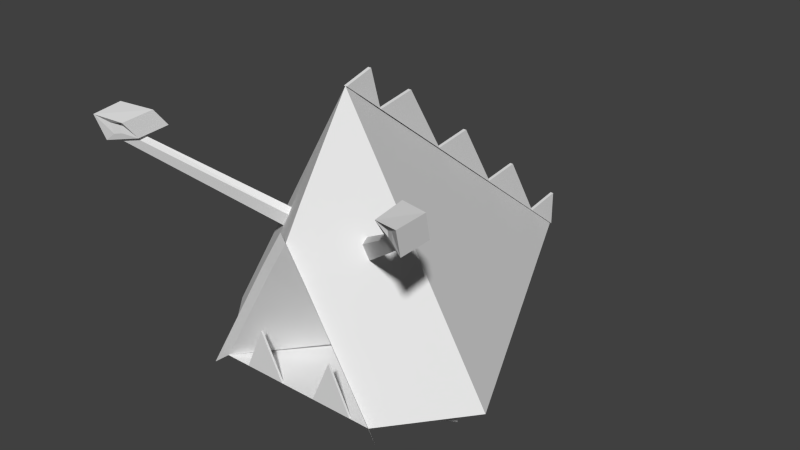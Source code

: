 # Source: monster_small_dead.blend  (saved by Blender 2.75.0; exported with 4.5.12 LTS)
import bpy
from mathutils import Matrix  # noqa: F401  (used for matrix-valued properties, if any)

bpy.ops.wm.read_factory_settings(use_empty=True)
scene = bpy.context.scene
scene.name = 'Scene'

# ---- collections
col_collection_1 = bpy.data.collections.new('Collection 1'); scene.collection.children.link(col_collection_1)

# ---- materials (node trees are filled in below, after node groups)
mat_monster_small_mat = bpy.data.materials.new('Monster_Small_Mat')
mat_monster_small_mat.alpha_threshold = 0.0
mat_monster_small_mat.use_transparent_shadow = False
mat_monster_small_mat.roughness = 0.5
mat_monster_small_mat.specular_intensity = 0.0

# ---- material node trees

# ---- world
world_world = bpy.data.worlds.new('World'); scene.world = world_world
world_world.color = (0.05088, 0.05088, 0.05088)
world_world.use_sun_shadow = False
world_world.sun_shadow_jitter_overblur = 0.0
world_world.cycles.sampling_method = 'MANUAL'
world_world.cycles.sample_map_resolution = 256

# ---- meshes
me_circle = bpy.data.meshes.new('Circle')
me_circle.from_pydata([(-0.866, 0.4123, 0.2769), (0.866, 0.4123, 0.2769), (8.512e-09, 1.256, 0.7229), (-0.495, 0.4095, 0.7229), (0.495, 0.4095, 0.7229), (2.826e-08, 0.4749, 0.2793), (-0.1083, 0.4123, 0.2769), (-0.2213, 0.6731, 0.7112), (0.1238, 0.4095, 0.7229), (0.3713, 0.4095, 0.7229), (0.2428, 0.6731, 0.7229), (0.1083, 0.4123, 0.2769), (-0.3403, 0.4095, 0.7112), (-0.09284, 0.4095, 0.7112), (0.3713, 0.4095, 0.7112), (0.1238, 0.4095, 0.7112), (0.2428, 0.6731, 0.7112), (-0.2213, 0.6731, 0.7229), (-0.09284, 0.4095, 0.7229), (-0.3403, 0.4095, 0.7229), (-0.2475, 0.8382, 0.7229), (0.2475, 0.8382, 0.7229), (0.6805, 0.4109, 0.4999), (-0.6805, 0.4109, 0.4999), (-0.433, 1.162, 0.2769), (0.433, 1.162, 0.2769), (4.256e-09, 1.59, 0.4999), (-0.2895, 1.149, 0.4581), (0.0, 0.4123, 0.2769), (-0.1238, 1.053, 0.7229), (0.3713, 0.6239, 0.7229), (0.7733, 0.4116, 0.3884), (-0.7733, 0.4116, 0.3884), (-0.2165, 1.537, 0.2769), (0.6495, 0.7873, 0.2769), (6.384e-09, 1.428, 0.6114), (-0.3713, 0.6239, 0.7229), (0.1238, 1.053, 0.7229), (0.5878, 0.4102, 0.6114), (-0.5878, 0.4102, 0.6114), (-0.6495, 0.7873, 0.2769), (0.2165, 1.537, 0.2769), (2.128e-09, 1.751, 0.3884), (-0.2939, 0.9192, 0.6114), (-0.3011, 1.169, 0.4302), (-0.247, 1.222, 0.4581), (-0.5104, 0.7056, 0.4999), (0.2939, 0.9192, 0.6114), (0.5104, 0.7056, 0.4999), (0.58, 0.7464, 0.3884), (0.4408, 0.6647, 0.6114), (-0.58, 0.7464, 0.3884), (-0.2528, 1.253, 0.4302), (-0.1469, 1.174, 0.6114), (-0.4408, 0.6647, 0.6114), (0.1469, 1.174, 0.6114), (0.3011, 1.169, 0.4302), (0.2895, 1.149, 0.4581), (0.247, 1.222, 0.4581), (0.2528, 1.253, 0.4302), (0.8999, 1.639, 0.9187), (0.8943, 1.633, 0.9541), (0.8191, 1.645, 0.9159), (0.8146, 1.652, 0.8753), (-0.8999, 1.639, 0.9187), (-0.8943, 1.633, 0.9541), (-0.8191, 1.645, 0.9159), (-0.8146, 1.652, 0.8753), (-0.9428, 1.636, 0.8214), (-0.9316, 1.624, 0.9922), (-0.7813, 1.647, 0.9158), (-0.7721, 1.662, 0.7346), (-0.9578, 1.782, 0.866), (-0.9465, 1.77, 1.037), (-0.7963, 1.746, 0.9877), (-0.7871, 1.761, 0.8065), (0.9428, 1.636, 0.8214), (0.9316, 1.624, 0.9922), (0.7813, 1.647, 0.9158), (0.7721, 1.662, 0.7346), (0.9578, 1.782, 0.866), (0.9465, 1.77, 1.037), (0.7963, 1.746, 0.9877), (0.7871, 1.761, 0.8065), (-0.433, 0.4123, 0.2769), (-0.433, 0.4123, -0.6773), (0.433, 0.4123, -0.6773), (0.433, 0.4123, 0.2769), (0.0, 0.4123, -0.2002), (-0.6495, 0.4123, 0.2769), (-0.2165, 0.4123, -1.154), (0.2165, 0.4123, -1.154), (0.2165, 0.4123, 0.2769), (-0.2165, 0.4123, 0.2769), (-0.6495, 0.4123, -0.2002), (0.6495, 0.4123, -0.2002), (0.6495, 0.4123, 0.2769), (-0.2165, 0.4123, -0.4388), (0.2165, 0.4123, 0.03832), (0.2165, 0.4123, -0.4388), (-0.2165, 0.4123, 0.03832), (0.0, 0.4123, 0.1576), (0.433, 0.4123, -0.08095), (0.0, 0.4123, -0.7966), (-0.433, 0.4123, -0.08095), (-0.7578, 0.4123, 0.2769), (-0.1083, 0.4123, -1.393), (0.1083, 0.4123, -1.393), (-0.3248, 0.4123, 0.2769), (-0.5413, 0.4123, -0.4388), (0.5413, 0.4123, -0.4388), (0.5413, 0.4123, 0.2769), (-0.3248, 0.4123, -0.5581), (0.1083, 0.4123, -0.08095), (0.3248, 0.4123, -0.5581), (-0.1083, 0.4123, -0.08095), (-0.5413, 0.4123, 0.2769), (-0.3248, 0.4123, -0.9159), (0.3248, 0.4123, -0.9159), (0.3248, 0.4123, 0.2769), (-0.7578, 0.4123, 0.03832), (0.7578, 0.4123, 0.03832), (0.7578, 0.4123, 0.2769), (-0.1083, 0.4123, -0.3195), (0.3248, 0.4123, 0.1576), (0.1083, 0.4123, -0.3195), (-0.3248, 0.4123, 0.1576), (-0.1083, 0.4123, 0.09796), (0.1083, 0.4123, 0.2172), (0.1083, 0.4123, 0.09796), (-0.1083, 0.4123, 0.2172), (0.3248, 0.4123, -0.2599), (0.5413, 0.4123, 0.09796), (0.5413, 0.4123, -0.1406), (0.3248, 0.4123, -0.02131), (-0.1083, 0.4123, -0.9755), (0.1083, 0.4123, -0.6177), (0.1083, 0.4123, -0.9755), (-0.1083, 0.4123, -0.6177), (-0.5413, 0.4123, -0.1406), (-0.3248, 0.4123, -0.02131), (-0.3248, 0.4123, -0.2599), (-0.5413, 0.4123, 0.09796), (-0.433, 0.4123, 0.1278), (-0.2165, 0.4123, -0.1704), (-0.433, 0.4123, -0.3493), (0.0, 0.4123, -0.4686), (0.2165, 0.4123, -0.7668), (0.0, 0.4123, -1.184), (0.433, 0.4123, 0.1278), (0.6495, 0.4123, 0.06814), (0.433, 0.4123, -0.3493), (0.0, 0.4123, 0.2471), (0.2165, 0.4123, 0.1874), (0.0, 0.4123, 0.008505), (-0.2165, 0.4123, 0.1874), (0.2165, 0.4123, -0.1704), (-0.2165, 0.4123, -0.7668), (-0.6495, 0.4123, 0.06814), (0.3248, -0.06099, -0.02131), (0.433, -0.06099, -0.08095), (-0.3248, -0.06099, -0.02131), (-0.433, -0.06099, -0.08095), (0.3248, -0.06099, -0.2599), (-0.3248, -0.06099, -0.2599), (-0.2165, -0.06099, -0.1704), (0.2165, -0.06099, -0.1704), (-0.8808, 1.666, 0.9803), (-0.8433, 1.672, 0.9612), (-0.8846, 1.728, 0.9914), (-0.847, 1.733, 0.9723), (0.8433, 1.672, 0.9612), (0.8808, 1.666, 0.9803), (0.847, 1.733, 0.9723), (0.8846, 1.728, 0.9914), (0.0, 1.956, 0.1025), (0.0, 0.6304, -1.632), (0.0, 1.38, -0.6773), (0.0, 1.722, 0.03832), (0.0, 0.6005, -1.393), (5.143e-09, 1.327, 0.7533), (-0.5704, 0.3517, 0.7533), (0.5704, 0.3517, 0.7533), (-0.2852, 0.8457, 0.7533), (0.2852, 0.8457, 0.7533), (-0.1426, 1.093, 0.7533), (0.4278, 0.5987, 0.7533), (-0.4278, 0.5987, 0.7533), (0.1426, 1.093, 0.7533), (0.0, 1.005, -1.154), (0.0, 1.755, -0.2002), (0.0, 1.353, -0.4388), (0.0, 0.9808, -0.9159), (0.0, 0.4123, -1.632), (0.0, 1.912, 0.2769), (0.009896, 0.6304, -1.632), (0.009896, 0.6005, -1.393), (0.009896, 1.353, -0.4388), (0.009896, 1.755, -0.2002), (0.009896, 0.4123, -1.632), (0.009896, 1.38, -0.6773), (0.009896, 1.722, 0.03832), (0.009896, 1.005, -1.154), (0.009896, 0.9808, -0.9159), (0.009896, 1.956, 0.1025), (0.009896, 1.912, 0.2769), (-0.008929, 0.6304, -1.632), (-0.008929, 0.6005, -1.393), (-0.008929, 1.353, -0.4388), (-0.008929, 1.755, -0.2002), (-0.008929, 0.4123, -1.632), (-0.008929, 1.38, -0.6773), (-0.008929, 1.722, 0.03832), (-0.008929, 1.005, -1.154), (-0.008929, 0.9808, -0.9159), (-0.008929, 1.956, 0.1025), (-0.008929, 1.912, 0.2769)], [(176, 195), (196, 179), (178, 201), (204, 175), (190, 198), (191, 197), (202, 189), (192, 203), (200, 177)], [(4, 30, 21, 37, 2, 5, 11), (2, 29, 20, 36, 3, 6, 5), (9, 10, 8), (158, 105, 0, 120), (55, 35, 2, 37), (54, 39, 3, 36), (18, 17, 19), (8, 10, 16, 15), (10, 9, 14, 16), (17, 18, 13, 7), (53, 43, 20, 29), (51, 32, 23, 46), (50, 47, 21, 30), (31, 49, 48, 22), (1, 34, 49, 31), (38, 50, 30, 4), (22, 48, 50, 38), (44, 51, 46, 27), (24, 40, 51, 44), (40, 0, 32, 51), (42, 52, 45, 26), (33, 24, 44, 52), (35, 53, 29, 2), (26, 45, 53, 35), (45, 27, 43, 53), (43, 54, 36, 20), (27, 46, 54, 43), (46, 23, 39, 54), (47, 55, 37, 21), (57, 56, 60, 61), (60, 63, 79, 76), (59, 58, 62, 63), (58, 57, 61, 62), (56, 59, 63, 60), (66, 67, 71, 70), (70, 71, 75, 74), (64, 65, 69, 68), (67, 64, 68, 71), (65, 66, 70, 69), (75, 72, 73, 74), (68, 69, 73, 72), (71, 68, 72, 75), (70, 74, 170, 168), (79, 78, 82, 83), (62, 61, 77, 78), (63, 62, 78, 79), (61, 60, 76, 77), (80, 83, 82, 81), (77, 76, 80, 81), (76, 79, 83, 80), (77, 81, 174, 172), (157, 112, 85, 117), (156, 113, 88, 125), (155, 108, 84, 126), (154, 127, 100, 115), (153, 128, 101, 129), (151, 131, 99, 114), (150, 132, 102, 133), (149, 124, 98, 134), (148, 135, 90, 106), (147, 136, 103, 137), (146, 123, 97, 138), (145, 139, 94, 109), (134, 156, 166, 159), (143, 116, 89, 142), (140, 143, 142, 104), (100, 126, 143, 140), (126, 84, 116, 143), (123, 144, 141, 97), (88, 115, 144, 123), (115, 100, 140, 144), (112, 145, 109, 85), (97, 141, 145, 112), (141, 104, 139, 145), (136, 146, 138, 103), (99, 125, 146, 136), (125, 88, 123, 146), (118, 147, 137, 91), (86, 114, 147, 118), (114, 99, 136, 147), (91, 137, 148, 107), (137, 103, 135, 148), (132, 149, 134, 102), (96, 111, 149, 132), (111, 87, 124, 149), (121, 150, 133, 95), (1, 122, 150, 121), (122, 96, 132, 150), (110, 151, 114, 86), (95, 133, 151, 110), (133, 102, 131, 151), (128, 152, 130, 101), (124, 153, 129, 98), (87, 119, 153, 124), (119, 92, 128, 153), (113, 154, 115, 88), (98, 129, 154, 113), (129, 101, 127, 154), (127, 155, 126, 100), (101, 130, 155, 127), (130, 93, 108, 155), (131, 156, 125, 99), (141, 144, 165, 164), (134, 98, 113, 156), (135, 157, 117, 90), (103, 138, 157, 135), (138, 97, 112, 157), (139, 158, 120, 94), (104, 142, 158, 139), (142, 89, 105, 158), (165, 161, 162, 164), (160, 159, 166, 163), (104, 141, 164, 162), (144, 140, 161, 165), (140, 104, 162, 161), (156, 131, 163, 166), (131, 102, 160, 163), (102, 134, 159, 160), (167, 168, 170, 169), (74, 73, 169, 170), (73, 69, 167, 169), (69, 70, 168, 167), (171, 172, 174, 173), (81, 82, 173, 174), (78, 77, 172, 171), (82, 78, 171, 173), (30, 186, 184, 21), (36, 187, 181, 3), (20, 183, 187, 36), (29, 185, 183, 20), (37, 188, 180, 2), (4, 182, 186, 30), (21, 184, 188, 37), (2, 180, 185, 29), (19, 17, 7, 12), (49, 56, 57, 48), (59, 42, 26, 58), (25, 41, 59, 56), (34, 25, 56, 49), (48, 57, 47, 50), (57, 58, 55, 47), (58, 26, 35, 55), (45, 52, 67, 66), (44, 27, 65, 64), (52, 44, 64, 67), (27, 45, 66, 65), (105, 89, 116, 84, 108, 93, 6, 3, 39, 23, 32, 0), (9, 4, 14), (31, 22, 38, 4, 11, 92, 119, 87, 111, 96, 122, 1), (28, 11, 5, 6), (152, 6, 93, 130), (92, 11, 152, 128), (11, 28, 6, 152), (8, 15, 13, 18), (19, 12, 3), (11, 28, 6, 3, 12, 13, 15, 14, 4), (12, 19, 18, 13), (15, 8, 9, 14), (195, 199, 210, 206), (195, 199, 205, 204, 201, 198, 197, 200, 203, 202, 196), (210, 206, 207, 213, 214, 211, 208, 209, 212, 215, 216), (205, 204, 215, 216), (200, 203, 214, 211), (197, 200, 211, 208), (203, 202, 213, 214), (196, 195, 206, 207), (204, 201, 212, 215), (201, 198, 209, 212), (198, 197, 208, 209), (199, 205, 216, 210), (202, 196, 207, 213), (194, 41, 25, 34, 1, 121, 95, 110, 86, 118, 91, 107, 193), (0, 40, 24, 33, 194, 193, 106, 90, 117, 85, 109, 94, 120), (194, 33, 52, 42), (107, 148, 106, 193), (41, 194, 42, 59), (193, 194, 205, 199)])
_uv = me_circle.uv_layers.new(name='UVMap')
_uv.uv.foreach_set('vector', [0.5302, 0.6292, 0.5507, 0.5948, 0.5712, 0.5604, 0.5918, 0.526, 0.6112, 0.4936, 0.6112, 0.68, 0.6065, 0.688, 0.4832, 0.5064, 0.4841, 0.555, 0.4841, 0.6054, 0.4841, 0.6558, 0.4841, 0.7062, 0.3744, 0.6763, 0.3637, 0.6523, 0.2831, 0.5099, 0.2831, 0.5601, 0.2367, 0.5254, 0.6282, 0.1119, 0.6308, 0.06255, 0.6515, 0.05314, 0.6515, 0.1082, 0.1581, 0.4707, 0.2091, 0.5041, 0.1702, 0.5008, 0.1289, 0.4741, 0.7089, 0.1136, 0.6636, 0.1495, 0.6515, 0.1288, 0.6896, 0.09851, 0.2367, 0.5902, 0.2769, 0.5601, 0.2769, 0.6181, 0.32, 0.6328, 0.32, 0.6916, 0.3175, 0.6916, 0.3175, 0.6328, 0.3175, 0.6328, 0.3175, 0.5713, 0.3199, 0.5714, 0.3199, 0.6328, 0.3175, 0.5713, 0.3175, 0.5099, 0.3199, 0.5099, 0.3199, 0.5713, 0.7994, 0.04171, 0.7542, 0.07766, 0.7277, 0.06824, 0.7658, 0.03796, 0.7476, 0.1438, 0.688, 0.1911, 0.6758, 0.1703, 0.7282, 0.1287, 0.05606, 0.4039, 0.1071, 0.4373, 0.08591, 0.4459, 0.04296, 0.4178, 0.01515, 0.3322, 0.08225, 0.3761, 0.06916, 0.39, 0.0101, 0.3513, 0.0202, 0.313, 0.09535, 0.3622, 0.08225, 0.3761, 0.01515, 0.3322, 0.00505, 0.3705, 0.05606, 0.4039, 0.04296, 0.4178, 0.0, 0.3897, 0.0101, 0.3513, 0.06916, 0.39, 0.05606, 0.4039, 0.00505, 0.3705, 0.8182, 0.0763, 0.7476, 0.1438, 0.7282, 0.1287, 0.8116, 0.07394, 0.8336, 0.1059, 0.7669, 0.1589, 0.7476, 0.1438, 0.8182, 0.0763, 0.7669, 0.1589, 0.7002, 0.2118, 0.688, 0.1911, 0.7476, 0.1438, 0.9262, 0.001923, 0.8331, 0.06448, 0.8247, 0.06354, 0.8855, 0.003846, 0.9003, 0.05296, 0.8336, 0.1059, 0.8182, 0.0763, 0.8331, 0.06448, 0.8447, 0.005769, 0.7994, 0.04171, 0.7658, 0.03796, 0.8021, 0.009109, 0.8855, 0.003846, 0.8247, 0.06354, 0.7994, 0.04171, 0.8447, 0.005769, 0.8247, 0.06354, 0.8116, 0.07394, 0.7542, 0.07766, 0.7994, 0.04171, 0.7542, 0.07766, 0.7089, 0.1136, 0.6896, 0.09851, 0.7277, 0.06824, 0.8116, 0.07394, 0.7282, 0.1287, 0.7089, 0.1136, 0.7542, 0.07766, 0.7282, 0.1287, 0.6758, 0.1703, 0.6636, 0.1495, 0.7089, 0.1136, 0.1071, 0.4373, 0.1581, 0.4707, 0.1289, 0.4741, 0.08591, 0.4459, 0.02814, 0.5109, 0.03443, 0.5099, 0.01232, 0.6693, 0.005347, 0.6721, 0.01232, 0.6693, 0.01088, 0.6491, 0.03154, 0.6262, 0.03443, 0.6664, 0.3088, 0.5107, 0.3175, 0.5099, 0.3175, 0.6558, 0.3102, 0.6511, 0.6873, 0.5135, 0.6999, 0.5064, 0.6999, 0.6833, 0.6915, 0.6743, 0.6701, 0.6868, 0.6515, 0.6821, 0.6578, 0.5194, 0.6701, 0.5064, 0.6152, 0.5221, 0.622, 0.5273, 0.6429, 0.5501, 0.6112, 0.529, 0.2367, 0.6949, 0.2367, 0.6584, 0.2581, 0.6729, 0.2581, 0.7093, 0.6233, 0.5072, 0.6163, 0.5044, 0.6135, 0.4936, 0.6455, 0.51, 0.622, 0.5273, 0.6233, 0.5072, 0.6455, 0.51, 0.6429, 0.5501, 0.6163, 0.5044, 0.6152, 0.5221, 0.6112, 0.529, 0.6135, 0.4936, 0.08354, 0.6539, 0.08438, 0.616, 0.1193, 0.6075, 0.1193, 0.6406, 0.2112, 0.6116, 0.2112, 0.6476, 0.1811, 0.655, 0.1811, 0.619, 0.2685, 0.6181, 0.2685, 0.654, 0.2367, 0.6584, 0.2439, 0.6222, 0.2119, 0.6944, 0.1871, 0.6878, 0.192, 0.6787, 0.2043, 0.6793, 0.2129, 0.6608, 0.2129, 0.6226, 0.2349, 0.6091, 0.2349, 0.6473, 0.004078, 0.6544, 0.005347, 0.6721, 0.002539, 0.683, 0.0, 0.6476, 0.01088, 0.6491, 0.004078, 0.6544, 0.0, 0.6476, 0.03154, 0.6262, 0.005347, 0.6721, 0.01232, 0.6693, 0.03443, 0.6664, 0.002539, 0.683, 0.03526, 0.6447, 0.03443, 0.6068, 0.07022, 0.6201, 0.07022, 0.6532, 0.1114, 0.665, 0.1114, 0.6992, 0.08354, 0.6881, 0.08354, 0.6539, 0.1572, 0.6163, 0.1572, 0.6522, 0.1327, 0.6481, 0.1255, 0.6119, 0.614, 0.6995, 0.6112, 0.668, 0.6211, 0.6814, 0.6223, 0.6939, 0.6179, 0.3093, 0.6205, 0.26, 0.6515, 0.2734, 0.6515, 0.3284, 0.4836, 0.2328, 0.4965, 0.2063, 0.5275, 0.2197, 0.5171, 0.2519, 0.5352, 0.1267, 0.5481, 0.1002, 0.5688, 0.09076, 0.5585, 0.123, 0.5094, 0.1797, 0.5223, 0.1532, 0.5481, 0.1552, 0.5378, 0.1875, 0.4526, 0.1643, 0.4706, 0.1492, 0.4965, 0.1512, 0.481, 0.172, 0.4577, 0.2858, 0.4706, 0.2593, 0.5068, 0.2841, 0.4965, 0.3164, 0.3802, 0.2247, 0.3983, 0.2096, 0.4345, 0.2345, 0.419, 0.2553, 0.4164, 0.1945, 0.4345, 0.1794, 0.4655, 0.1928, 0.45, 0.2137, 0.6127, 0.408, 0.6153, 0.3587, 0.6515, 0.3835, 0.6515, 0.4385, 0.5352, 0.3469, 0.543, 0.309, 0.5791, 0.3338, 0.574, 0.3775, 0.5507, 0.271, 0.5585, 0.2331, 0.5895, 0.2465, 0.5843, 0.2902, 0.623, 0.2106, 0.6256, 0.1612, 0.6515, 0.1633, 0.6515, 0.2183, 0.1811, 0.5099, 0.2129, 0.5135, 0.2129, 0.6116, 0.1811, 0.6079, 0.5817, 0.1193, 0.5895, 0.08136, 0.6101, 0.07195, 0.605, 0.1156, 0.574, 0.1572, 0.5817, 0.1193, 0.605, 0.1156, 0.5998, 0.1592, 0.5481, 0.1552, 0.5585, 0.123, 0.5817, 0.1193, 0.574, 0.1572, 0.5585, 0.123, 0.5688, 0.09076, 0.5895, 0.08136, 0.5817, 0.1193, 0.5585, 0.2331, 0.5662, 0.1952, 0.5946, 0.2029, 0.5895, 0.2465, 0.5275, 0.2197, 0.5378, 0.1875, 0.5662, 0.1952, 0.5585, 0.2331, 0.5378, 0.1875, 0.5481, 0.1552, 0.574, 0.1572, 0.5662, 0.1952, 0.6205, 0.26, 0.623, 0.2106, 0.6515, 0.2183, 0.6515, 0.2734, 0.5895, 0.2465, 0.5946, 0.2029, 0.623, 0.2106, 0.6205, 0.26, 0.5946, 0.2029, 0.5998, 0.1592, 0.6256, 0.1612, 0.623, 0.2106, 0.543, 0.309, 0.5507, 0.271, 0.5843, 0.2902, 0.5791, 0.3338, 0.5068, 0.2841, 0.5171, 0.2519, 0.5507, 0.271, 0.543, 0.309, 0.5171, 0.2519, 0.5275, 0.2197, 0.5585, 0.2331, 0.5507, 0.271, 0.5275, 0.3849, 0.5352, 0.3469, 0.574, 0.3775, 0.5688, 0.4211, 0.4861, 0.3486, 0.4965, 0.3164, 0.5352, 0.3469, 0.5275, 0.3849, 0.4965, 0.3164, 0.5068, 0.2841, 0.543, 0.309, 0.5352, 0.3469, 0.5688, 0.4211, 0.574, 0.3775, 0.6127, 0.408, 0.6101, 0.4574, 0.574, 0.3775, 0.5791, 0.3338, 0.6153, 0.3587, 0.6127, 0.408, 0.3983, 0.2096, 0.4164, 0.1945, 0.45, 0.2137, 0.4345, 0.2345, 0.3622, 0.1848, 0.3828, 0.1754, 0.4164, 0.1945, 0.3983, 0.2096, 0.3828, 0.1754, 0.4035, 0.166, 0.4345, 0.1794, 0.4164, 0.1945, 0.3622, 0.2399, 0.3802, 0.2247, 0.419, 0.2553, 0.4035, 0.2761, 0.3208, 0.2036, 0.3415, 0.1942, 0.3802, 0.2247, 0.3622, 0.2399, 0.3415, 0.1942, 0.3622, 0.1848, 0.3983, 0.2096, 0.3802, 0.2247, 0.4448, 0.3124, 0.4577, 0.2858, 0.4965, 0.3164, 0.4861, 0.3486, 0.4035, 0.2761, 0.419, 0.2553, 0.4577, 0.2858, 0.4448, 0.3124, 0.419, 0.2553, 0.4345, 0.2345, 0.4706, 0.2593, 0.4577, 0.2858, 0.4706, 0.1492, 0.4887, 0.1341, 0.512, 0.1304, 0.4965, 0.1512, 0.4345, 0.1794, 0.4526, 0.1643, 0.481, 0.172, 0.4655, 0.1928, 0.4035, 0.166, 0.4241, 0.1566, 0.4526, 0.1643, 0.4345, 0.1794, 0.4241, 0.1566, 0.4448, 0.1472, 0.4706, 0.1492, 0.4526, 0.1643, 0.4965, 0.2063, 0.5094, 0.1797, 0.5378, 0.1875, 0.5275, 0.2197, 0.4655, 0.1928, 0.481, 0.172, 0.5094, 0.1797, 0.4965, 0.2063, 0.481, 0.172, 0.4965, 0.1512, 0.5223, 0.1532, 0.5094, 0.1797, 0.5223, 0.1532, 0.5352, 0.1267, 0.5585, 0.123, 0.5481, 0.1552, 0.4965, 0.1512, 0.512, 0.1304, 0.5352, 0.1267, 0.5223, 0.1532, 0.512, 0.1304, 0.5275, 0.1096, 0.5481, 0.1002, 0.5352, 0.1267, 0.4706, 0.2593, 0.4836, 0.2328, 0.5171, 0.2519, 0.5068, 0.2841, 0.2367, 0.6091, 0.2129, 0.603, 0.2129, 0.5099, 0.2367, 0.516, 0.45, 0.2137, 0.4655, 0.1928, 0.4965, 0.2063, 0.4836, 0.2328, 0.6153, 0.3587, 0.6179, 0.3093, 0.6515, 0.3284, 0.6515, 0.3835, 0.5791, 0.3338, 0.5843, 0.2902, 0.6179, 0.3093, 0.6153, 0.3587, 0.5843, 0.2902, 0.5895, 0.2465, 0.6205, 0.26, 0.6179, 0.3093, 0.6256, 0.1612, 0.6282, 0.1119, 0.6515, 0.1082, 0.6515, 0.1633, 0.5998, 0.1592, 0.605, 0.1156, 0.6282, 0.1119, 0.6256, 0.1612, 0.605, 0.1156, 0.6101, 0.07195, 0.6308, 0.06255, 0.6282, 0.1119, 0.03443, 0.6929, 0.03766, 0.6543, 0.06355, 0.6532, 0.06355, 0.6972, 0.1546, 0.6962, 0.1287, 0.6951, 0.1255, 0.6565, 0.1546, 0.6522, 0.1624, 0.6079, 0.1255, 0.6119, 0.1255, 0.5138, 0.1624, 0.5099, 0.03443, 0.5196, 0.06736, 0.5099, 0.06736, 0.5971, 0.03443, 0.6068, 0.06736, 0.5099, 0.08354, 0.5196, 0.08354, 0.6068, 0.06736, 0.5971, 0.3058, 0.698, 0.2831, 0.6913, 0.2831, 0.5985, 0.3058, 0.6052, 0.1255, 0.6075, 0.08354, 0.603, 0.08354, 0.5099, 0.1255, 0.5143, 0.2831, 0.5112, 0.3088, 0.5099, 0.3088, 0.5971, 0.2831, 0.5985, 0.2043, 0.6705, 0.2043, 0.6793, 0.192, 0.6787, 0.192, 0.6699, 0.1871, 0.6878, 0.1811, 0.655, 0.192, 0.6699, 0.192, 0.6787, 0.1811, 0.655, 0.2119, 0.659, 0.2043, 0.6705, 0.192, 0.6699, 0.2119, 0.659, 0.2119, 0.6944, 0.2043, 0.6793, 0.2043, 0.6705, 0.6283, 0.6954, 0.6223, 0.6939, 0.6211, 0.6814, 0.627, 0.6829, 0.6112, 0.668, 0.6378, 0.68, 0.627, 0.6829, 0.6211, 0.6814, 0.6378, 0.7056, 0.614, 0.6995, 0.6223, 0.6939, 0.6283, 0.6954, 0.6378, 0.68, 0.6378, 0.7056, 0.6283, 0.6954, 0.627, 0.6829, 0.3714, 0.5618, 0.3641, 0.5574, 0.4074, 0.5354, 0.409, 0.5428, 0.4841, 0.6558, 0.494, 0.6657, 0.494, 0.7238, 0.4841, 0.7062, 0.4841, 0.6054, 0.494, 0.6077, 0.494, 0.6657, 0.4841, 0.6558, 0.4841, 0.555, 0.494, 0.5496, 0.494, 0.6077, 0.4841, 0.6054, 0.4466, 0.5237, 0.4507, 0.5135, 0.4929, 0.4936, 0.4832, 0.5064, 0.3338, 0.5809, 0.3208, 0.5794, 0.3641, 0.5574, 0.3714, 0.5618, 0.409, 0.5428, 0.4074, 0.5354, 0.4507, 0.5135, 0.4466, 0.5237, 0.4832, 0.5064, 0.4929, 0.4936, 0.494, 0.5496, 0.4841, 0.555, 0.3082, 0.5985, 0.3082, 0.6573, 0.3058, 0.6573, 0.3058, 0.5985, 0.08225, 0.3761, 0.1651, 0.4388, 0.1598, 0.4409, 0.06916, 0.39, 0.1819, 0.4498, 0.2836, 0.5079, 0.2463, 0.506, 0.1746, 0.4506, 0.1705, 0.4114, 0.2457, 0.4607, 0.1819, 0.4498, 0.1651, 0.4388, 0.09535, 0.3622, 0.1705, 0.4114, 0.1651, 0.4388, 0.08225, 0.3761, 0.06916, 0.39, 0.1598, 0.4409, 0.1071, 0.4373, 0.05606, 0.4039, 0.1598, 0.4409, 0.1746, 0.4506, 0.1581, 0.4707, 0.1071, 0.4373, 0.1746, 0.4506, 0.2463, 0.506, 0.2091, 0.5041, 0.1581, 0.4707, 0.7078, 0.6533, 0.6999, 0.6506, 0.7004, 0.5095, 0.7078, 0.5064, 0.6455, 0.668, 0.6391, 0.6671, 0.6163, 0.5044, 0.6233, 0.5072, 0.1624, 0.5145, 0.1811, 0.5099, 0.1811, 0.6902, 0.1688, 0.6772, 0.6873, 0.6996, 0.6701, 0.6975, 0.6759, 0.5199, 0.6873, 0.5064, 0.6308, 0.06255, 0.6101, 0.07195, 0.5895, 0.08136, 0.5688, 0.09076, 0.5481, 0.1002, 0.5275, 0.1096, 0.5068, 0.119, 0.542, 0.0, 0.5693, 0.01329, 0.5967, 0.02657, 0.6241, 0.03986, 0.6515, 0.05314, 0.7103, 0.6885, 0.7103, 0.7145, 0.7078, 0.6885, 0.3289, 0.1742, 0.3369, 0.1448, 0.345, 0.1154, 0.353, 0.086, 0.4655, 0.1378, 0.4448, 0.1472, 0.4241, 0.1566, 0.4035, 0.166, 0.3828, 0.1754, 0.3622, 0.1848, 0.3415, 0.1942, 0.3208, 0.2036, 0.358, 0.6626, 0.3415, 0.6489, 0.3637, 0.6523, 0.3744, 0.6763, 0.4887, 0.1341, 0.5068, 0.119, 0.5275, 0.1096, 0.512, 0.1304, 0.4448, 0.1472, 0.4655, 0.1378, 0.4887, 0.1341, 0.4706, 0.1492, 0.4655, 0.1378, 0.4861, 0.1284, 0.5068, 0.119, 0.4887, 0.1341, 0.7103, 0.6364, 0.7078, 0.6364, 0.7078, 0.5909, 0.7103, 0.5909, 0.7103, 0.5389, 0.7078, 0.5389, 0.7103, 0.5064, 0.4655, 0.1378, 0.4861, 0.1284, 0.5068, 0.119, 0.542, 0.0, 0.5135, 0.01569, 0.4662, 0.03719, 0.4249, 0.056, 0.3776, 0.07751, 0.353, 0.086, 0.7078, 0.5389, 0.7103, 0.5389, 0.7103, 0.5909, 0.7078, 0.5909, 0.7078, 0.6364, 0.7103, 0.6364, 0.7103, 0.6885, 0.7078, 0.6885, 0.0675, 0.6532, 0.0675, 0.696, 0.06355, 0.696, 0.06355, 0.6532, 0.9673, 0.4821, 1.0, 0.5099, 0.9995, 0.0, 0.9724, 0.02354, 1.0, 0.06409, 0.967, 0.09971, 0.9992, 0.1908, 0.9671, 0.2272, 0.9989, 0.3179, 0.9672, 0.3546, 0.9998, 0.446, 0.5302, 0.4936, 0.4944, 0.5212, 0.53, 0.557, 0.4943, 0.6478, 0.529, 0.6843, 0.4942, 0.7744, 0.5293, 0.8105, 0.494, 0.901, 0.5302, 0.9363, 0.5, 0.9766, 0.5296, 1.0, 0.1193, 0.6539, 0.1193, 0.6911, 0.1154, 0.6911, 0.1154, 0.6539, 0.07811, 0.6068, 0.07811, 0.7033, 0.07417, 0.7033, 0.07417, 0.6068, 0.2769, 0.6181, 0.2769, 0.6685, 0.2729, 0.6685, 0.2729, 0.6181, 0.2729, 0.6181, 0.2729, 0.6685, 0.269, 0.6685, 0.269, 0.6181, 0.1612, 0.6119, 0.1612, 0.6624, 0.1572, 0.6624, 0.1572, 0.6119, 0.08206, 0.6068, 0.08206, 0.6577, 0.07811, 0.6577, 0.07811, 0.6068, 0.1255, 0.6075, 0.1255, 0.658, 0.1215, 0.658, 0.1215, 0.6075, 0.07417, 0.6068, 0.07417, 0.7038, 0.07022, 0.7038, 0.07022, 0.6068, 0.6515, 0.4936, 0.6515, 0.9734, 0.6478, 0.9739, 0.6478, 0.4941, 0.2831, 0.5601, 0.2831, 0.6576, 0.2791, 0.6576, 0.2791, 0.5601, 0.3208, 0.5099, 0.2457, 0.4607, 0.1705, 0.4114, 0.09535, 0.3622, 0.0202, 0.313, 0.05778, 0.2739, 0.09535, 0.2348, 0.1329, 0.1956, 0.1705, 0.1565, 0.2081, 0.1174, 0.2457, 0.07825, 0.2832, 0.03913, 0.3208, 0.0, 0.7002, 0.2118, 0.7669, 0.1589, 0.8336, 0.1059, 0.9003, 0.05296, 0.967, 0.0, 0.967, 0.5064, 0.9336, 0.4696, 0.9003, 0.4328, 0.8669, 0.3959, 0.8336, 0.3591, 0.8002, 0.3223, 0.7669, 0.2855, 0.7335, 0.2487, 0.967, 0.0, 0.9003, 0.05296, 0.8331, 0.06448, 0.9262, 0.001923, 0.6101, 0.4574, 0.6127, 0.408, 0.6515, 0.4385, 0.6515, 0.4936, 0.2457, 0.4607, 0.3208, 0.5099, 0.2836, 0.5079, 0.1819, 0.4498, 0.6475, 0.4936, 0.6475, 0.9322, 0.6455, 0.9322, 0.6455, 0.4936])
me_circle.materials.append(mat_monster_small_mat)
me_circle.use_remesh_preserve_volume = False
me_circle.use_remesh_preserve_attributes = False
me_circle.use_mirror_vertex_groups = False
me_circle.update()
arm_armature = bpy.data.armatures.new('Armature')  # bones are not reproduced

# ---- objects
ob_armature = bpy.data.objects.new('Armature', arm_armature)
ob_circle = bpy.data.objects.new('Circle', me_circle)

# ---- transforms, parenting, visibility, modifiers, constraints
ob_armature.location = (0.0, 0.0, 0.0)
ob_armature.rotation_euler = (-1.78, 0.0, 0.0)
ob_armature.lineart.crease_threshold = 0.0
ob_circle.parent = ob_armature
ob_circle.matrix_parent_inverse = Matrix(((0.7062, 0.0, 0.0, 0.0), (0.0, -0.1544, -0.6892, 0.5675), (0.0, 0.6892, -0.1544, 0.1271), (0.0, 0.0, 0.0, 1.0)))
ob_circle.location = (0.0, 0.0, 0.0)
ob_circle.rotation_euler = (1.571, -0.0, 0.0)
ob_circle.lineart.crease_threshold = 0.0
_vg = ob_circle.vertex_groups.new(name='Bone')
for _i, _w in zip([0, 1, 2, 3, 4, 5, 6, 7, 8, 9, 10, 11, 12, 13, 14, 15, 16, 17, 18, 19, 20, 21, 22, 23, 24, 25, 26, 27, 28, 29, 30, 31, 32, 33, 34, 35, 36, 37, 38, 39, 40, 41, 42, 43, 44, 45, 46, 47, 48, 49, 50, 51, 52, 53, 54, 55, 56, 57, 58, 59, 60, 61, 62, 63, 64, 65, 66, 67, 68, 69, 70, 71, 72, 73, 74, 75, 76, 77, 78, 79, 80, 81, 82, 83, 84, 85, 86, 87, 88, 89, 90, 91, 92, 93, 94, 95, 96, 97, 98, 99, 100, 101, 103, 105, 106, 107, 108, 109, 110, 111, 112, 113, 114, 115, 116, 117, 118, 119, 120, 121, 122, 123, 124, 125, 126, 127, 128, 129, 130, 131, 132, 133, 135, 136, 137, 138, 139, 141, 142, 143, 144, 145, 146, 147, 148, 149, 150, 151, 152, 153, 154, 155, 156, 157, 158, 167, 168, 169, 170, 171, 172, 173, 174, 175, 176, 177, 178, 179, 180, 181, 182, 183, 184, 185, 186, 187, 188, 189, 190, 191, 192, 193, 194, 195, 196, 197, 198, 199, 200, 201, 202, 203, 204, 205, 206, 207, 208, 209, 210, 211, 212, 213, 214, 215, 216], [0.08361, 0.06524, 0.2621, 0.2038, 0.1891, 0.05631, 0.05812, 0.1146, 0.1146, 0.1146, 0.1146, 0.05554, 0.1146, 0.1146, 0.1146, 0.1146, 0.1146, 0.1146, 0.1146, 0.1146, 0.3367, 0.2552, 0.08937, 0.1246, 0.3489, 0.3037, 0.4417, 0.3275, 0.03372, 0.2986, 0.1332, 0.07087, 0.09463, 0.4641, 0.1455, 0.3533, 0.2041, 0.267, 0.1202, 0.1487, 0.1428, 0.4484, 0.5613, 0.302, 0.3293, 0.3281, 0.1564, 0.2656, 0.1328, 0.1319, 0.1381, 0.1429, 0.3336, 0.3134, 0.1816, 0.3005, 0.3227, 0.3208, 0.325, 0.3293, 0.3277, 0.3277, 0.3275, 0.3275, 0.3319, 0.332, 0.3319, 0.3319, 0.3319, 0.332, 0.3319, 0.3319, 0.3319, 0.332, 0.3319, 0.3319, 0.3276, 0.3277, 0.3275, 0.3275, 0.3276, 0.3276, 0.3276, 0.3275, 0.04477, 0.7619, 0.7604, 0.03447, 0.4436, 0.05684, 0.9852, 0.9856, 0.03648, 0.05359, 0.08245, 0.0653, 0.05742, 0.649, 0.004042, 0.6499, 0.01059, 0.03745, 0.96, 0.07693, 0.9678, 0.9737, 0.06096, 0.2603, 0.2618, 0.05688, 0.6987, 0.09127, 0.6991, 0.09678, 0.04203, 0.9175, 0.9167, 0.02625, 0.04701, 0.08204, 0.06365, 0.5826, 0.01157, 0.5819, 0.02033, 0.03187, 0.04548, 0.02509, 0.05123, 0.06933, 0.03399, 0.04583, 0.9788, 0.8814, 0.9788, 0.8813, 0.04883, 0.0635, 0.01447, 0.006539, 0.04456, 0.1972, 0.8016, 0.9079, 0.994, 0.01586, 0.06002, 0.2026, 0.06357, 0.02288, 0.06019, 0.04192, 0.02797, 0.9081, 0.03663, 0.332, 0.3319, 0.332, 0.332, 0.3276, 0.3276, 0.3276, 0.3276, 0.739, 0.7757, 0.7553, 0.7423, 0.7729, 0.2553, 0.2029, 0.2186, 0.3281, 0.2594, 0.2972, 0.1087, 0.1997, 0.266, 0.7655, 0.7451, 0.7524, 0.7626, 0.778, 0.7372, 0.7757, 0.7729, 0.7524, 0.7451, 0.778, 0.7553, 0.7423, 0.7655, 0.7626, 0.739, 0.7372, 0.7757, 0.7729, 0.7524, 0.7451, 0.778, 0.7553, 0.7423, 0.7655, 0.7626, 0.739, 0.7372]): _vg.add([_i], _w, 'REPLACE')
_vg = ob_circle.vertex_groups.new(name='Bone.001')
for _i, _w in zip([0, 1, 2, 3, 4, 5, 6, 7, 8, 9, 10, 11, 12, 13, 14, 15, 16, 17, 18, 19, 20, 21, 22, 23, 24, 25, 26, 27, 28, 29, 30, 31, 32, 33, 34, 35, 36, 37, 38, 39, 40, 41, 42, 43, 44, 45, 46, 47, 48, 49, 50, 51, 52, 53, 54, 55, 56, 57, 58, 59, 60, 61, 62, 63, 64, 65, 66, 67, 68, 69, 70, 71, 72, 73, 74, 75, 76, 77, 78, 79, 80, 81, 82, 83, 84, 85, 87, 88, 89, 92, 93, 94, 96, 97, 98, 99, 100, 101, 104, 105, 108, 109, 111, 112, 113, 115, 116, 117, 119, 120, 122, 123, 124, 125, 126, 127, 128, 129, 130, 132, 136, 138, 139, 140, 141, 142, 143, 144, 145, 146, 149, 150, 152, 153, 154, 155, 157, 158, 162, 164, 165, 167, 168, 169, 170, 171, 172, 173, 174, 175, 176, 177, 178, 179, 180, 181, 182, 183, 184, 185, 186, 187, 188, 189, 190, 191, 192, 193, 194, 195, 196, 197, 198, 199, 200, 201, 202, 203, 204, 205, 206, 207, 208, 209, 210, 211, 212, 213, 214, 215, 216], [0.7572, 0.03304, 0.4148, 0.5136, 0.225, 0.2846, 0.4944, 0.2916, 0.2916, 0.2916, 0.2916, 0.2389, 0.2916, 0.2916, 0.2916, 0.2916, 0.2916, 0.2916, 0.2916, 0.2916, 0.3303, 0.3039, 0.08835, 0.6579, 0.3601, 0.2977, 0.283, 0.3504, 0.2889, 0.3732, 0.1303, 0.05359, 0.6822, 0.2737, 0.08845, 0.3384, 0.5244, 0.3489, 0.1426, 0.6227, 0.7177, 0.254, 0.2188, 0.3907, 0.3486, 0.347, 0.6597, 0.2873, 0.1211, 0.1014, 0.1377, 0.7003, 0.3438, 0.3626, 0.5966, 0.3468, 0.3209, 0.3207, 0.3233, 0.3207, 0.3216, 0.3215, 0.3216, 0.3216, 0.3449, 0.3448, 0.345, 0.3449, 0.3449, 0.3448, 0.3449, 0.3449, 0.3449, 0.3448, 0.3449, 0.3449, 0.3216, 0.3215, 0.3216, 0.3216, 0.3216, 0.3216, 0.3216, 0.3216, 0.8012, 0.2163, 0.06477, 0.2569, 0.8107, 0.1319, 0.6271, 0.8932, 0.06222, 0.3006, 0.06232, 0.02387, 0.8436, 0.3713, 0.9698, 0.7509, 0.6927, 0.715, 0.09176, 0.2731, 0.1165, 0.7073, 0.8322, 0.0686, 0.07294, 0.8667, 0.05013, 0.3052, 0.05948, 0.09061, 0.8212, 0.6214, 0.2231, 0.1835, 0.5402, 0.0204, 0.01226, 0.08353, 0.9257, 0.9615, 0.8914, 0.8904, 0.8809, 0.898, 0.7739, 0.09468, 0.04147, 0.006058, 0.3665, 0.1131, 0.3488, 0.6962, 0.07545, 0.8746, 0.0002526, 0.02224, 0.01418, 0.3448, 0.3449, 0.3448, 0.3449, 0.3216, 0.3216, 0.3216, 0.3216, 0.1297, 0.1115, 0.1216, 0.128, 0.1129, 0.4264, 0.5144, 0.2725, 0.3431, 0.3092, 0.3739, 0.0953, 0.5287, 0.359, 0.1165, 0.1266, 0.123, 0.118, 0.1103, 0.1306, 0.1115, 0.1129, 0.123, 0.1266, 0.1103, 0.1216, 0.128, 0.1165, 0.118, 0.1297, 0.1306, 0.1115, 0.1129, 0.123, 0.1266, 0.1103, 0.1216, 0.128, 0.1165, 0.118, 0.1297, 0.1306]): _vg.add([_i], _w, 'REPLACE')
_vg = ob_circle.vertex_groups.new(name='Bone.002')
for _i, _w in zip([0, 23, 32, 39, 89, 105, 116, 120, 141, 144, 158, 161, 162, 164, 165, 181], [0.06931, 0.06914, 0.1119, 0.0299, 0.05031, 0.0764, 0.0179, 0.01256, 0.02224, 0.01132, 0.008852, 0.9758, 0.9743, 0.9612, 0.9655, 0.001116]): _vg.add([_i], _w, 'REPLACE')
_vg = ob_circle.vertex_groups.new(name='Bone.003')
for _i, _w in zip([0, 1, 2, 3, 4, 5, 6, 7, 8, 9, 10, 11, 12, 13, 14, 15, 16, 17, 18, 19, 20, 21, 22, 23, 24, 25, 26, 27, 28, 29, 30, 31, 32, 33, 34, 35, 36, 37, 38, 39, 40, 41, 42, 43, 44, 45, 46, 47, 48, 49, 50, 51, 52, 53, 54, 55, 56, 57, 58, 59, 60, 61, 62, 63, 64, 65, 66, 67, 68, 69, 70, 71, 72, 73, 74, 75, 76, 77, 78, 79, 80, 81, 82, 83, 84, 86, 87, 88, 89, 92, 93, 95, 96, 97, 98, 99, 100, 101, 102, 105, 108, 110, 111, 113, 114, 115, 116, 118, 119, 120, 121, 122, 123, 124, 125, 126, 127, 128, 129, 130, 131, 132, 133, 134, 136, 138, 142, 143, 146, 147, 149, 150, 151, 152, 153, 154, 155, 156, 158, 160, 163, 166, 167, 168, 169, 170, 171, 172, 173, 174, 175, 176, 177, 178, 179, 180, 181, 182, 183, 184, 185, 186, 187, 188, 189, 190, 191, 192, 193, 194, 195, 196, 197, 198, 199, 200, 201, 202, 203, 204, 205, 206, 207, 208, 209, 210, 211, 212, 213, 214, 215, 216], [0.08896, 0.6801, 0.3167, 0.2529, 0.4547, 0.6497, 0.4379, 0.5374, 0.5374, 0.5374, 0.5374, 0.6838, 0.5374, 0.5374, 0.5374, 0.5374, 0.5374, 0.5374, 0.5374, 0.5374, 0.3295, 0.42, 0.602, 0.1465, 0.2892, 0.3913, 0.2735, 0.3207, 0.66, 0.3232, 0.6889, 0.6512, 0.11, 0.2614, 0.7252, 0.3053, 0.2553, 0.3751, 0.5414, 0.1857, 0.1224, 0.2942, 0.2187, 0.3022, 0.3209, 0.3237, 0.1646, 0.4284, 0.6863, 0.7137, 0.6638, 0.1369, 0.3214, 0.3209, 0.2044, 0.3474, 0.3522, 0.3539, 0.3481, 0.3464, 0.3472, 0.3472, 0.3473, 0.3474, 0.322, 0.322, 0.322, 0.322, 0.322, 0.322, 0.322, 0.322, 0.322, 0.322, 0.322, 0.322, 0.3472, 0.3471, 0.3473, 0.3473, 0.3472, 0.3472, 0.3473, 0.3473, 0.1267, 0.217, 0.8152, 0.2897, 0.08131, 0.7948, 0.3076, 0.9065, 0.7268, 0.03042, 0.8983, 0.3019, 0.1158, 0.5757, 0.9649, 0.09475, 0.2269, 0.712, 0.7202, 0.7822, 0.2728, 0.1847, 0.08693, 0.0643, 0.8423, 0.05294, 0.8587, 0.6963, 0.1006, 0.8789, 0.3163, 0.1294, 0.3291, 0.714, 0.7687, 0.3994, 0.8833, 0.8688, 0.9233, 0.966, 0.0841, 0.01412, 0.05389, 0.07205, 0.09818, 0.07463, 0.8737, 0.8584, 0.7665, 0.5581, 0.8298, 0.5824, 0.2465, 0.9215, 0.05215, 0.001481, 0.01494, 0.01986, 0.322, 0.322, 0.322, 0.322, 0.3472, 0.3472, 0.3472, 0.3472, 0.1307, 0.1123, 0.1225, 0.129, 0.1137, 0.3119, 0.2523, 0.3485, 0.3241, 0.4109, 0.3239, 0.7449, 0.2524, 0.3666, 0.1174, 0.1276, 0.1239, 0.1188, 0.1111, 0.1316, 0.1123, 0.1137, 0.1239, 0.1276, 0.1111, 0.1225, 0.129, 0.1174, 0.1188, 0.1307, 0.1316, 0.1123, 0.1137, 0.1239, 0.1276, 0.1111, 0.1225, 0.129, 0.1174, 0.1188, 0.1307, 0.1316]): _vg.add([_i], _w, 'REPLACE')
_vg = ob_circle.vertex_groups.new(name='Bone.004')
for _i, _w in zip([0, 1, 2, 3, 4, 5, 6, 7, 8, 9, 10, 11, 12, 13, 14, 15, 16, 17, 18, 19, 20, 21, 22, 23, 24, 25, 26, 27, 28, 29, 30, 31, 32, 33, 34, 35, 36, 37, 38, 39, 40, 41, 42, 43, 44, 45, 46, 47, 48, 49, 50, 51, 52, 53, 54, 55, 56, 57, 58, 59, 60, 61, 62, 63, 64, 65, 66, 67, 68, 69, 70, 71, 72, 73, 74, 75, 76, 77, 78, 79, 80, 81, 82, 83, 84, 85, 86, 87, 88, 89, 90, 91, 92, 93, 94, 95, 96, 97, 98, 99, 100, 101, 102, 103, 104, 105, 106, 107, 108, 109, 110, 111, 112, 113, 114, 115, 116, 117, 118, 119, 120, 121, 122, 123, 124, 125, 126, 127, 128, 129, 130, 131, 132, 133, 134, 135, 136, 137, 138, 139, 140, 141, 142, 143, 144, 145, 146, 147, 148, 149, 150, 151, 152, 153, 154, 155, 156, 157, 158, 159, 160, 161, 162, 163, 164, 165, 166, 167, 168, 169, 170, 171, 172, 173, 174, 175, 176, 177, 178, 179, 180, 181, 182, 183, 184, 185, 186, 187, 188, 189, 190, 191, 192, 193, 194, 195, 196, 197, 198, 199, 200, 201, 202, 203, 204, 205, 206, 207, 208, 209, 210, 211, 212, 213, 214, 215, 216], [0.827, 0.3957, 0.6356, 0.6076, 0.4238, 0.4666, 0.4804, 0.5489, 0.5111, 0.444, 0.614, 0.5034, 0.3985, 0.3729, 0.4062, 0.4794, 0.6054, 0.5603, 0.4134, 0.4297, 0.7236, 0.6676, 0.2955, 0.5292, 0.5945, 0.6493, 0.6, 0.4037, 0.4669, 0.564, 0.5516, 0.2813, 0.4463, 0.5979, 0.607, 0.5792, 0.4353, 0.7162, 0.2851, 0.5873, 0.593, 0.6014, 0.6, 0.4501, 0.4496, 0.3866, 0.5376, 0.5946, 0.5308, 0.5889, 0.4648, 0.5986, 0.5281, 0.473, 0.3144, 0.6925, 0.6009, 0.6199, 0.6153, 0.6, 0.1121, 0.1079, 0.1155, 0.1163, 0.09759, 0.08642, 0.06575, 0.07002, 0.1093, 0.06777, 0.03576, 0.03094, 0.1301, 0.1264, 0.09339, 0.0558, 0.1105, 0.07916, 0.109, 0.09797, 0.05595, 0.06305, 0.12, 0.09272, 0.3983, 0.4006, 0.471, 0.3494, 0.6229, 0.8307, 0.4981, 0.3959, 0.4394, 0.4515, 0.7413, 0.4248, 0.4281, 0.4094, 0.4281, 0.5739, 0.4607, 0.3913, 0.1758, 0.7308, 0.4489, 0.5953, 0.5435, 0.4291, 0.4747, 0.6499, 0.471, 0.4018, 0.5404, 0.3824, 0.489, 0.2924, 0.6968, 0.406, 0.4927, 0.4022, 0.7973, 0.27, 0.4392, 0.4997, 0.4335, 0.5677, 0.5804, 0.4273, 0.4651, 0.4427, 0.4509, 0.4591, 0.4292, 0.3644, 0.07503, 0.6072, 0.7489, 0.4974, 0.6691, 0.5207, 0.5128, 0.4461, 0.5078, 0.4208, 0.2672, 0.2958, 0.6911, 0.6389, 0.5004, 0.5091, 0.2996, 0.4861, 0.3995, 0.3597, 0.3248, 0.5034, 0.3416, 0.7288, 0.6816, 0.9265, 0.9572, 0.9193, 0.9643, 0.9323, 0.8989, 0.8952, 0.941, 0.1018, 0.09556, 0.1175, 0.1136, 0.1179, 0.1144, 0.1178, 0.1147, 0.7844, 0.4659, 0.4941, 0.6034, 0.2959, 0.6017, 0.7935, 0.4414, 0.7044, 0.7161, 0.6723, 0.5686, 0.4544, 0.7399, 0.1991, 0.6549, 0.6656, 0.3967, 0.4928, 0.6, 0.4659, 0.2959, 0.6656, 0.6549, 0.4928, 0.4941, 0.6034, 0.1991, 0.3967, 0.7844, 0.6, 0.4659, 0.2959, 0.6656, 0.6549, 0.4928, 0.4941, 0.6034, 0.1991, 0.3967, 0.7844, 0.6]): _vg.add([_i], _w, 'REPLACE')
_m = ob_circle.modifiers.new('Armature', 'ARMATURE')
_m.object = ob_armature

# ---- collection membership
col_collection_1.objects.link(ob_armature)
col_collection_1.objects.link(ob_circle)

# ---- scene / render settings (as saved in the file)
scene.frame_start = 0; scene.frame_end = 9; scene.frame_set(15)
scene.render.engine = 'BLENDER_EEVEE_NEXT'
scene.render.resolution_percentage = 50
scene.render.dither_intensity = 0.0
scene.cycles.use_denoising = False
scene.cycles.samples = 150
scene.cycles.sampling_pattern = 'TABULATED_SOBOL'
scene.cycles.light_sampling_threshold = 0.0
scene.cycles.use_adaptive_sampling = False
scene.cycles.use_light_tree = False
scene.cycles.blur_glossy = 0.0
scene.cycles.pixel_filter_type = 'GAUSSIAN'
scene.cycles.sample_clamp_indirect = 0.0
scene.view_settings.view_transform = 'Standard'
bpy.context.view_layer.update()

# ---- added for rendering (the .blend has no active camera and no usable light): camera, sun
cam_auto = bpy.data.cameras.new('AutoCamera')
cam_auto.lens = 50.0
cam_auto.sensor_width = 36.0
cam_auto.clip_end = 1000.0
ob_auto_camera = bpy.data.objects.new('AutoCamera', cam_auto)
scene.collection.objects.link(ob_auto_camera)
ob_auto_camera.location = (2.38292, -2.77974, 2.04075)
ob_auto_camera.rotation_euler = (1.09748, -7.21219e-08, 0.694738)
scene.camera = ob_auto_camera
light_auto_sun = bpy.data.lights.new('AutoSun', 'SUN')
light_auto_sun.energy = 3.0
light_auto_sun.angle = 0.0523599
ob_auto_sun = bpy.data.objects.new('AutoSun', light_auto_sun)
scene.collection.objects.link(ob_auto_sun)
ob_auto_sun.rotation_euler = (0.872665, 0.174533, 0.523599)
bpy.context.view_layer.update()
